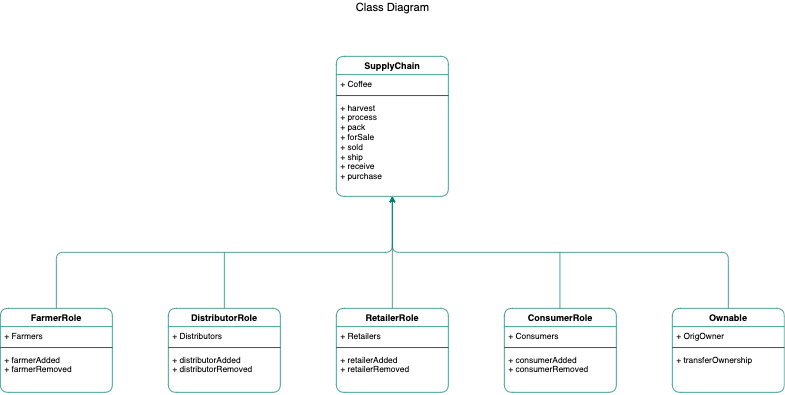

The diagram above was exported from draw.io. Its source (the exported page's mxGraphModel, read from the mxfile embedded in the PNG):
<mxGraphModel dx="1395" dy="731" grid="1" gridSize="10" guides="1" tooltips="1" connect="1" arrows="1" fold="1" page="1" pageScale="1" pageWidth="827" pageHeight="1169" math="0" shadow="0">
  <root>
    <mxCell id="KzgPdWW2zfDRuPjHzsUb-0" />
    <mxCell id="KzgPdWW2zfDRuPjHzsUb-1" parent="KzgPdWW2zfDRuPjHzsUb-0" />
    <mxCell id="KzgPdWW2zfDRuPjHzsUb-2" value="SupplyChain" style="swimlane;fontStyle=1;align=center;verticalAlign=top;childLayout=stackLayout;horizontal=1;startSize=26;horizontalStack=0;resizeParent=1;resizeParentMax=0;resizeLast=0;collapsible=1;marginBottom=0;rounded=1;shadow=0;glass=0;labelBackgroundColor=none;sketch=0;fontFamily=Helvetica;fontSize=13;strokeColor=#00806E;fillColor=none;gradientColor=none;" vertex="1" parent="KzgPdWW2zfDRuPjHzsUb-1">
      <mxGeometry x="560" y="200" width="160" height="200" as="geometry" />
    </mxCell>
    <mxCell id="KzgPdWW2zfDRuPjHzsUb-3" value="+ Coffee" style="text;strokeColor=none;fillColor=none;align=left;verticalAlign=top;spacingLeft=4;spacingRight=4;overflow=hidden;rotatable=0;points=[[0,0.5],[1,0.5]];portConstraint=eastwest;" vertex="1" parent="KzgPdWW2zfDRuPjHzsUb-2">
      <mxGeometry y="26" width="160" height="26" as="geometry" />
    </mxCell>
    <mxCell id="KzgPdWW2zfDRuPjHzsUb-4" value="" style="line;strokeWidth=1;fillColor=none;align=left;verticalAlign=middle;spacingTop=-1;spacingLeft=3;spacingRight=3;rotatable=0;labelPosition=right;points=[];portConstraint=eastwest;" vertex="1" parent="KzgPdWW2zfDRuPjHzsUb-2">
      <mxGeometry y="52" width="160" height="8" as="geometry" />
    </mxCell>
    <mxCell id="KzgPdWW2zfDRuPjHzsUb-5" value="+ harvest&#10;+ process&#10;+ pack&#10;+ forSale&#10;+ sold&#10;+ ship&#10;+ receive&#10;+ purchase" style="text;strokeColor=none;fillColor=none;align=left;verticalAlign=top;spacingLeft=4;spacingRight=4;overflow=hidden;rotatable=0;points=[[0,0.5],[1,0.5]];portConstraint=eastwest;" vertex="1" parent="KzgPdWW2zfDRuPjHzsUb-2">
      <mxGeometry y="60" width="160" height="140" as="geometry" />
    </mxCell>
    <mxCell id="JWladdJ2d6b0NOp4HuZT-0" value="FarmerRole" style="swimlane;fontStyle=1;align=center;verticalAlign=top;childLayout=stackLayout;horizontal=1;startSize=26;horizontalStack=0;resizeParent=1;resizeParentMax=0;resizeLast=0;collapsible=1;marginBottom=0;rounded=1;shadow=0;glass=0;labelBackgroundColor=none;sketch=0;fontFamily=Helvetica;fontSize=13;strokeColor=#00806E;fillColor=none;gradientColor=none;" vertex="1" parent="KzgPdWW2zfDRuPjHzsUb-1">
      <mxGeometry x="80" y="560" width="160" height="120" as="geometry" />
    </mxCell>
    <mxCell id="JWladdJ2d6b0NOp4HuZT-1" value="+ Farmers" style="text;strokeColor=none;fillColor=none;align=left;verticalAlign=top;spacingLeft=4;spacingRight=4;overflow=hidden;rotatable=0;points=[[0,0.5],[1,0.5]];portConstraint=eastwest;" vertex="1" parent="JWladdJ2d6b0NOp4HuZT-0">
      <mxGeometry y="26" width="160" height="26" as="geometry" />
    </mxCell>
    <mxCell id="JWladdJ2d6b0NOp4HuZT-2" value="" style="line;strokeWidth=1;fillColor=none;align=left;verticalAlign=middle;spacingTop=-1;spacingLeft=3;spacingRight=3;rotatable=0;labelPosition=right;points=[];portConstraint=eastwest;" vertex="1" parent="JWladdJ2d6b0NOp4HuZT-0">
      <mxGeometry y="52" width="160" height="8" as="geometry" />
    </mxCell>
    <mxCell id="JWladdJ2d6b0NOp4HuZT-3" value="+ farmerAdded&#10;+ farmerRemoved" style="text;strokeColor=none;fillColor=none;align=left;verticalAlign=top;spacingLeft=4;spacingRight=4;overflow=hidden;rotatable=0;points=[[0,0.5],[1,0.5]];portConstraint=eastwest;" vertex="1" parent="JWladdJ2d6b0NOp4HuZT-0">
      <mxGeometry y="60" width="160" height="60" as="geometry" />
    </mxCell>
    <mxCell id="y1VSD2TtYr6M5tudAlQy-12" value="DistributorRole" style="swimlane;fontStyle=1;align=center;verticalAlign=top;childLayout=stackLayout;horizontal=1;startSize=26;horizontalStack=0;resizeParent=1;resizeParentMax=0;resizeLast=0;collapsible=1;marginBottom=0;rounded=1;shadow=0;glass=0;labelBackgroundColor=none;sketch=0;fontFamily=Helvetica;fontSize=13;strokeColor=#00806E;fillColor=none;gradientColor=none;" vertex="1" parent="KzgPdWW2zfDRuPjHzsUb-1">
      <mxGeometry x="320" y="560" width="160" height="120" as="geometry" />
    </mxCell>
    <mxCell id="y1VSD2TtYr6M5tudAlQy-13" value="+ Distributors" style="text;strokeColor=none;fillColor=none;align=left;verticalAlign=top;spacingLeft=4;spacingRight=4;overflow=hidden;rotatable=0;points=[[0,0.5],[1,0.5]];portConstraint=eastwest;" vertex="1" parent="y1VSD2TtYr6M5tudAlQy-12">
      <mxGeometry y="26" width="160" height="26" as="geometry" />
    </mxCell>
    <mxCell id="y1VSD2TtYr6M5tudAlQy-14" value="" style="line;strokeWidth=1;fillColor=none;align=left;verticalAlign=middle;spacingTop=-1;spacingLeft=3;spacingRight=3;rotatable=0;labelPosition=right;points=[];portConstraint=eastwest;" vertex="1" parent="y1VSD2TtYr6M5tudAlQy-12">
      <mxGeometry y="52" width="160" height="8" as="geometry" />
    </mxCell>
    <mxCell id="y1VSD2TtYr6M5tudAlQy-15" value="+ distributorAdded&#10;+ distributorRemoved" style="text;strokeColor=none;fillColor=none;align=left;verticalAlign=top;spacingLeft=4;spacingRight=4;overflow=hidden;rotatable=0;points=[[0,0.5],[1,0.5]];portConstraint=eastwest;" vertex="1" parent="y1VSD2TtYr6M5tudAlQy-12">
      <mxGeometry y="60" width="160" height="60" as="geometry" />
    </mxCell>
    <mxCell id="y1VSD2TtYr6M5tudAlQy-16" value="RetailerRole" style="swimlane;fontStyle=1;align=center;verticalAlign=top;childLayout=stackLayout;horizontal=1;startSize=26;horizontalStack=0;resizeParent=1;resizeParentMax=0;resizeLast=0;collapsible=1;marginBottom=0;rounded=1;shadow=0;glass=0;labelBackgroundColor=none;sketch=0;fontFamily=Helvetica;fontSize=13;strokeColor=#00806E;fillColor=none;gradientColor=none;" vertex="1" parent="KzgPdWW2zfDRuPjHzsUb-1">
      <mxGeometry x="560" y="560" width="160" height="120" as="geometry" />
    </mxCell>
    <mxCell id="y1VSD2TtYr6M5tudAlQy-17" value="+ Retailers" style="text;strokeColor=none;fillColor=none;align=left;verticalAlign=top;spacingLeft=4;spacingRight=4;overflow=hidden;rotatable=0;points=[[0,0.5],[1,0.5]];portConstraint=eastwest;" vertex="1" parent="y1VSD2TtYr6M5tudAlQy-16">
      <mxGeometry y="26" width="160" height="26" as="geometry" />
    </mxCell>
    <mxCell id="y1VSD2TtYr6M5tudAlQy-18" value="" style="line;strokeWidth=1;fillColor=none;align=left;verticalAlign=middle;spacingTop=-1;spacingLeft=3;spacingRight=3;rotatable=0;labelPosition=right;points=[];portConstraint=eastwest;" vertex="1" parent="y1VSD2TtYr6M5tudAlQy-16">
      <mxGeometry y="52" width="160" height="8" as="geometry" />
    </mxCell>
    <mxCell id="y1VSD2TtYr6M5tudAlQy-19" value="+ retailerAdded&#10;+ retailerRemoved" style="text;strokeColor=none;fillColor=none;align=left;verticalAlign=top;spacingLeft=4;spacingRight=4;overflow=hidden;rotatable=0;points=[[0,0.5],[1,0.5]];portConstraint=eastwest;" vertex="1" parent="y1VSD2TtYr6M5tudAlQy-16">
      <mxGeometry y="60" width="160" height="60" as="geometry" />
    </mxCell>
    <mxCell id="y1VSD2TtYr6M5tudAlQy-20" value="ConsumerRole" style="swimlane;fontStyle=1;align=center;verticalAlign=top;childLayout=stackLayout;horizontal=1;startSize=26;horizontalStack=0;resizeParent=1;resizeParentMax=0;resizeLast=0;collapsible=1;marginBottom=0;rounded=1;shadow=0;glass=0;labelBackgroundColor=none;sketch=0;fontFamily=Helvetica;fontSize=13;strokeColor=#00806E;fillColor=none;gradientColor=none;" vertex="1" parent="KzgPdWW2zfDRuPjHzsUb-1">
      <mxGeometry x="800" y="560" width="160" height="120" as="geometry" />
    </mxCell>
    <mxCell id="y1VSD2TtYr6M5tudAlQy-21" value="+ Consumers" style="text;strokeColor=none;fillColor=none;align=left;verticalAlign=top;spacingLeft=4;spacingRight=4;overflow=hidden;rotatable=0;points=[[0,0.5],[1,0.5]];portConstraint=eastwest;" vertex="1" parent="y1VSD2TtYr6M5tudAlQy-20">
      <mxGeometry y="26" width="160" height="26" as="geometry" />
    </mxCell>
    <mxCell id="y1VSD2TtYr6M5tudAlQy-22" value="" style="line;strokeWidth=1;fillColor=none;align=left;verticalAlign=middle;spacingTop=-1;spacingLeft=3;spacingRight=3;rotatable=0;labelPosition=right;points=[];portConstraint=eastwest;" vertex="1" parent="y1VSD2TtYr6M5tudAlQy-20">
      <mxGeometry y="52" width="160" height="8" as="geometry" />
    </mxCell>
    <mxCell id="y1VSD2TtYr6M5tudAlQy-23" value="+ consumerAdded&#10;+ consumerRemoved" style="text;strokeColor=none;fillColor=none;align=left;verticalAlign=top;spacingLeft=4;spacingRight=4;overflow=hidden;rotatable=0;points=[[0,0.5],[1,0.5]];portConstraint=eastwest;" vertex="1" parent="y1VSD2TtYr6M5tudAlQy-20">
      <mxGeometry y="60" width="160" height="60" as="geometry" />
    </mxCell>
    <mxCell id="y1VSD2TtYr6M5tudAlQy-24" value="Ownable" style="swimlane;fontStyle=1;align=center;verticalAlign=top;childLayout=stackLayout;horizontal=1;startSize=26;horizontalStack=0;resizeParent=1;resizeParentMax=0;resizeLast=0;collapsible=1;marginBottom=0;rounded=1;shadow=0;glass=0;labelBackgroundColor=none;sketch=0;fontFamily=Helvetica;fontSize=13;strokeColor=#00806E;fillColor=none;gradientColor=none;" vertex="1" parent="KzgPdWW2zfDRuPjHzsUb-1">
      <mxGeometry x="1040" y="560" width="160" height="120" as="geometry" />
    </mxCell>
    <mxCell id="y1VSD2TtYr6M5tudAlQy-25" value="+ OrigOwner" style="text;strokeColor=none;fillColor=none;align=left;verticalAlign=top;spacingLeft=4;spacingRight=4;overflow=hidden;rotatable=0;points=[[0,0.5],[1,0.5]];portConstraint=eastwest;" vertex="1" parent="y1VSD2TtYr6M5tudAlQy-24">
      <mxGeometry y="26" width="160" height="26" as="geometry" />
    </mxCell>
    <mxCell id="y1VSD2TtYr6M5tudAlQy-26" value="" style="line;strokeWidth=1;fillColor=none;align=left;verticalAlign=middle;spacingTop=-1;spacingLeft=3;spacingRight=3;rotatable=0;labelPosition=right;points=[];portConstraint=eastwest;" vertex="1" parent="y1VSD2TtYr6M5tudAlQy-24">
      <mxGeometry y="52" width="160" height="8" as="geometry" />
    </mxCell>
    <mxCell id="y1VSD2TtYr6M5tudAlQy-27" value="+ transferOwnership" style="text;strokeColor=none;fillColor=none;align=left;verticalAlign=top;spacingLeft=4;spacingRight=4;overflow=hidden;rotatable=0;points=[[0,0.5],[1,0.5]];portConstraint=eastwest;" vertex="1" parent="y1VSD2TtYr6M5tudAlQy-24">
      <mxGeometry y="60" width="160" height="60" as="geometry" />
    </mxCell>
    <mxCell id="y1VSD2TtYr6M5tudAlQy-30" value="" style="endArrow=classic;html=1;labelBackgroundColor=#FFFFFF;fontFamily=Helvetica;fontSize=13;fontColor=#000000;strokeColor=#00806E;fillColor=#21C0A5;align=center;verticalAlign=bottom;exitX=0.5;exitY=0;exitDx=0;exitDy=0;" edge="1" parent="KzgPdWW2zfDRuPjHzsUb-1" source="JWladdJ2d6b0NOp4HuZT-0">
      <mxGeometry width="50" height="50" relative="1" as="geometry">
        <mxPoint x="160" y="550" as="sourcePoint" />
        <mxPoint x="640" y="400" as="targetPoint" />
        <Array as="points">
          <mxPoint x="160" y="480" />
          <mxPoint x="640" y="480" />
        </Array>
      </mxGeometry>
    </mxCell>
    <mxCell id="y1VSD2TtYr6M5tudAlQy-31" value="" style="endArrow=classic;html=1;labelBackgroundColor=#FFFFFF;fontFamily=Helvetica;fontSize=13;fontColor=#000000;strokeColor=#00806E;fillColor=#21C0A5;align=center;verticalAlign=bottom;exitX=0.5;exitY=0;exitDx=0;exitDy=0;" edge="1" parent="KzgPdWW2zfDRuPjHzsUb-1" source="y1VSD2TtYr6M5tudAlQy-24">
      <mxGeometry width="50" height="50" relative="1" as="geometry">
        <mxPoint x="730" y="480" as="sourcePoint" />
        <mxPoint x="640" y="400" as="targetPoint" />
        <Array as="points">
          <mxPoint x="1120" y="480" />
          <mxPoint x="640" y="480" />
        </Array>
      </mxGeometry>
    </mxCell>
    <mxCell id="y1VSD2TtYr6M5tudAlQy-32" value="" style="endArrow=classic;html=1;labelBackgroundColor=#FFFFFF;fontFamily=Helvetica;fontSize=13;fontColor=#000000;strokeColor=#00806E;fillColor=#21C0A5;align=center;verticalAlign=bottom;" edge="1" parent="KzgPdWW2zfDRuPjHzsUb-1">
      <mxGeometry width="50" height="50" relative="1" as="geometry">
        <mxPoint x="640" y="560" as="sourcePoint" />
        <mxPoint x="640" y="400" as="targetPoint" />
      </mxGeometry>
    </mxCell>
    <mxCell id="y1VSD2TtYr6M5tudAlQy-33" value="" style="endArrow=none;html=1;labelBackgroundColor=#FFFFFF;fontFamily=Helvetica;fontSize=13;fontColor=#000000;strokeColor=#00806E;fillColor=#21C0A5;align=center;verticalAlign=bottom;endFill=0;" edge="1" parent="KzgPdWW2zfDRuPjHzsUb-1">
      <mxGeometry width="50" height="50" relative="1" as="geometry">
        <mxPoint x="400" y="560" as="sourcePoint" />
        <mxPoint x="400" y="480" as="targetPoint" />
      </mxGeometry>
    </mxCell>
    <mxCell id="y1VSD2TtYr6M5tudAlQy-34" value="" style="endArrow=none;html=1;labelBackgroundColor=#FFFFFF;fontFamily=Helvetica;fontSize=13;fontColor=#000000;strokeColor=#00806E;fillColor=#21C0A5;align=center;verticalAlign=bottom;endFill=0;" edge="1" parent="KzgPdWW2zfDRuPjHzsUb-1">
      <mxGeometry width="50" height="50" relative="1" as="geometry">
        <mxPoint x="879.4100000000001" y="560" as="sourcePoint" />
        <mxPoint x="879.4100000000001" y="480" as="targetPoint" />
      </mxGeometry>
    </mxCell>
    <mxCell id="y1VSD2TtYr6M5tudAlQy-35" value="&lt;font style=&quot;font-size: 16px&quot;&gt;Class Diagram&lt;/font&gt;" style="text;html=1;align=center;verticalAlign=middle;resizable=0;points=[];autosize=1;strokeColor=none;fontSize=13;fontFamily=Helvetica;fontColor=#000000;" vertex="1" parent="KzgPdWW2zfDRuPjHzsUb-1">
      <mxGeometry x="580" y="120" width="120" height="20" as="geometry" />
    </mxCell>
  </root>
</mxGraphModel>